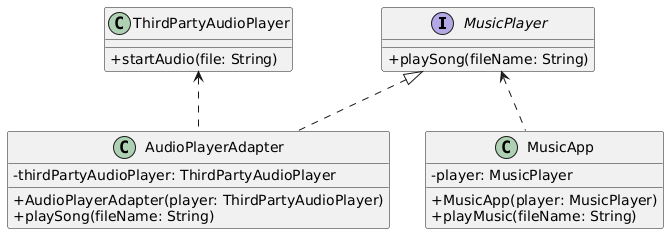

The diagram above was rendered by PlantUML. Its source (embedded in the PNG):
@startuml
skinparam classAttributeIconSize 0

interface MusicPlayer {
    +playSong(fileName: String)
}

class ThirdPartyAudioPlayer {
    +startAudio(file: String)
}

class AudioPlayerAdapter {
    -thirdPartyAudioPlayer: ThirdPartyAudioPlayer
    +AudioPlayerAdapter(player: ThirdPartyAudioPlayer)
    +playSong(fileName: String)
}

class MusicApp {
    -player: MusicPlayer
    +MusicApp(player: MusicPlayer)
    +playMusic(fileName: String)
}

MusicPlayer <|.. AudioPlayerAdapter
ThirdPartyAudioPlayer <.. AudioPlayerAdapter
MusicPlayer <.. MusicApp
@enduml